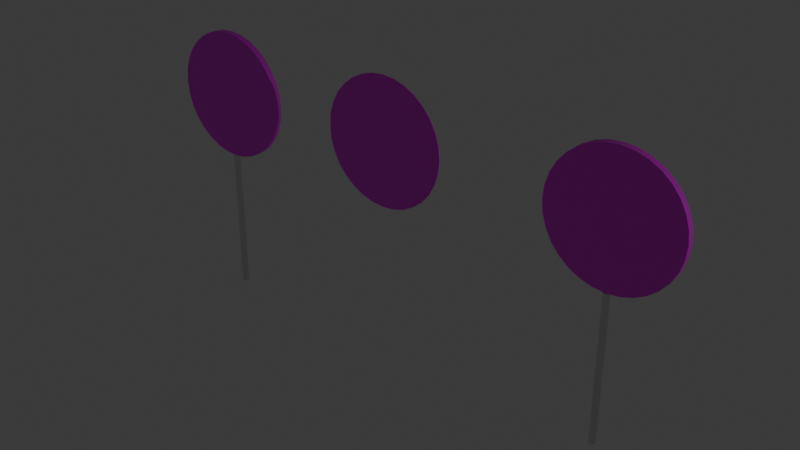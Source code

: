 # Source: SenalCasco.blend  (saved by Blender 5.0.119; exported with 4.5.12 LTS)
import bpy
from mathutils import Matrix  # noqa: F401  (used for matrix-valued properties, if any)

bpy.ops.wm.read_factory_settings(use_empty=True)
scene = bpy.context.scene
scene.name = 'Scene'

# ---- collections
col_collection = bpy.data.collections.new('Collection'); scene.collection.children.link(col_collection)

# ---- images (referenced by path relative to the original .blend; pixels are not part of the script)
import os
ASSET_DIR = os.environ.get("B2B_ASSET_DIR", "")  # directory of the original .blend (textures are referenced by path, not embedded)
HERE = os.path.dirname(os.path.abspath(__file__))  # packed textures are extracted next to this script under _unpacked/

def load_image(name, relpath, width, height, colorspace="sRGB"):
    """Load a texture the original file referenced (path relative to the .blend, or extracted next to this script)."""
    p = next((c for c in (os.path.join(HERE, relpath), os.path.join(ASSET_DIR, relpath)) if relpath and os.path.exists(c)), "")
    if p:
        img = bpy.data.images.load(p, check_existing=True)
        img.name = name
    else:  # same state as the original file: an image datablock whose file is absent (Cycles renders it pink)
        img = bpy.data.images.new(name, width, height)
        img.source = "FILE"
        img.filepath = "//" + (relpath or name)
    img.colorspace_settings.name = colorspace
    return img
img_senalcasco_png = load_image('senalcasco.png', 'senalcasco.png', 1024, 1024, 'sRGB')
img_senalcasco_png_001 = load_image('senalcasco.png.001', 'senalcasco.png', 1024, 1024, 'sRGB')

# ---- materials (node trees are filled in below, after node groups)
mat_material_004 = bpy.data.materials.new('Material.004')
mat_material_005 = bpy.data.materials.new('Material.005')
mat_material_012 = bpy.data.materials.new('Material.012')
mat_material_013 = bpy.data.materials.new('Material.013')

# ---- node groups
ng_smooth_by_angle = bpy.data.node_groups.new('Smooth by Angle', 'GeometryNodeTree')
_s = ng_smooth_by_angle.interface.new_socket(name='Mesh', in_out='OUTPUT', socket_type='NodeSocketGeometry')
_s = ng_smooth_by_angle.interface.new_socket(name='Mesh', in_out='INPUT', socket_type='NodeSocketGeometry')
_s = ng_smooth_by_angle.interface.new_socket(name='Angle', in_out='INPUT', socket_type='NodeSocketFloat')
_s.subtype = 'ANGLE'
_s.default_value = 0.5236
_s.min_value = 0.0
_s.max_value = 3.142
_s.description = 'Maximum face angle for smooth edges'
_s = ng_smooth_by_angle.interface.new_socket(name='Ignore Sharpness', in_out='INPUT', socket_type='NodeSocketBool')
_s.force_non_field = True
ng_smooth_by_angle.is_modifier = True
_N = ng_smooth_by_angle.nodes; _L = ng_smooth_by_angle.links
n0 = _N.new('GeometryNodeSetShadeSmooth'); n0.name = 'Set Shade Smooth'; n0.location = (120, -80)
n0.domain = 'EDGE'
n1 = _N.new('GeometryNodeSetShadeSmooth'); n1.name = 'Set Shade Smooth.001'; n1.location = (300, -80)
n2 = _N.new('NodeGroupOutput'); n2.name = 'Group Output'; n2.location = (480, -80)
n3 = _N.new('GeometryNodeInputMeshEdgeAngle'); n3.name = 'Edge Angle'; n3.location = (-440, -240)
n4 = _N.new('NodeGroupInput'); n4.name = 'Group Input'; n4.location = (-80, -80)
n5 = _N.new('GeometryNodeInputEdgeSmooth'); n5.name = 'Is Edge Smooth'; n5.location = (-260, -120)
n6 = _N.new('GeometryNodeInputShadeSmooth'); n6.name = 'Is Shade Smooth'; n6.location = (-440, -397)
n7 = _N.new('FunctionNodeCompare'); n7.name = 'Compare'; n7.location = (-260, -260)
n7.operation = 'LESS_EQUAL'
n7.inputs[6].default_value = (0.0, 0.0, 0.0, 0.0)
n7.inputs[7].default_value = (0.0, 0.0, 0.0, 0.0)
n8 = _N.new('FunctionNodeBooleanMath'); n8.name = 'Boolean Math.001'; n8.location = (-80, -260)
n9 = _N.new('NodeGroupInput'); n9.name = 'Group Input.001'; n9.location = (-440, -329)
n10 = _N.new('NodeGroupInput'); n10.name = 'Group Input.002'; n10.location = (-259, -189)
n11 = _N.new('FunctionNodeBooleanMath'); n11.name = 'Boolean Math'; n11.location = (-80, -149)
n11.operation = 'OR'
n12 = _N.new('FunctionNodeBooleanMath'); n12.name = 'Boolean Math.002'; n12.location = (-260, -380)
n12.operation = 'OR'
n13 = _N.new('NodeGroupInput'); n13.name = 'Group Input.003'; n13.location = (-440, -460)
_L.new(n3.outputs[0], n7.inputs[0])
_L.new(n1.outputs[0], n2.inputs[0])
_L.new(n9.outputs[1], n7.inputs[1])
_L.new(n7.outputs[0], n8.inputs[0])
_L.new(n4.outputs[0], n0.inputs[0])
_L.new(n0.outputs[0], n1.inputs[0])
_L.new(n8.outputs[0], n0.inputs[2])
_L.new(n10.outputs[2], n11.inputs[1])
_L.new(n5.outputs[0], n11.inputs[0])
_L.new(n11.outputs[0], n0.inputs[1])
_L.new(n13.outputs[2], n12.inputs[1])
_L.new(n6.outputs[0], n12.inputs[0])
_L.new(n12.outputs[0], n8.inputs[1])
n2.is_active_output = True

# ---- material node trees
mat_material_004.use_nodes = True; mat_material_004.node_tree.nodes.clear()
_N = mat_material_004.node_tree.nodes; _L = mat_material_004.node_tree.links
n0 = _N.new('ShaderNodeBsdfPrincipled'); n0.name = 'Principled BSDF'; n0.location = (-200, 100)
n1 = _N.new('ShaderNodeOutputMaterial'); n1.name = 'Material Output'; n1.location = (200, 100)
n2 = _N.new('ShaderNodeTexImage'); n2.name = 'Image Texture'; n2.location = (-490, 75)
n2.image = img_senalcasco_png
_L.new(n0.outputs[0], n1.inputs[0])
_L.new(n2.outputs[0], n0.inputs[0])
n1.is_active_output = True
mat_material_005.use_nodes = True; mat_material_005.node_tree.nodes.clear()
_N = mat_material_005.node_tree.nodes; _L = mat_material_005.node_tree.links
n0 = _N.new('ShaderNodeBsdfPrincipled'); n0.name = 'Principled BSDF'; n0.location = (-200, 100)
n0.inputs[1].default_value = 1.0
n0.inputs[2].default_value = 0.2
n1 = _N.new('ShaderNodeOutputMaterial'); n1.name = 'Material Output'; n1.location = (200, 100)
_L.new(n0.outputs[0], n1.inputs[0])
n1.is_active_output = True
mat_material_012.use_nodes = True; mat_material_012.node_tree.nodes.clear()
_N = mat_material_012.node_tree.nodes; _L = mat_material_012.node_tree.links
n0 = _N.new('ShaderNodeBsdfPrincipled'); n0.name = 'Principled BSDF'; n0.location = (-200, 100)
n1 = _N.new('ShaderNodeOutputMaterial'); n1.name = 'Material Output'; n1.location = (200, 100)
n2 = _N.new('ShaderNodeTexImage'); n2.name = 'Image Texture'; n2.location = (-490, 75)
n2.image = img_senalcasco_png_001
_L.new(n0.outputs[0], n1.inputs[0])
_L.new(n2.outputs[0], n0.inputs[0])
n1.is_active_output = True
mat_material_013.use_nodes = True; mat_material_013.node_tree.nodes.clear()
_N = mat_material_013.node_tree.nodes; _L = mat_material_013.node_tree.links
n0 = _N.new('ShaderNodeBsdfPrincipled'); n0.name = 'Principled BSDF'; n0.location = (-200, 100)
n0.inputs[1].default_value = 1.0
n0.inputs[2].default_value = 0.2
n1 = _N.new('ShaderNodeOutputMaterial'); n1.name = 'Material Output'; n1.location = (200, 100)
_L.new(n0.outputs[0], n1.inputs[0])
n1.is_active_output = True

# ---- world
world_world = bpy.data.worlds.new('World'); scene.world = world_world
world_world.use_nodes = True; world_world.node_tree.nodes.clear()
_N = world_world.node_tree.nodes; _L = world_world.node_tree.links
n0 = _N.new('ShaderNodeOutputWorld'); n0.name = 'World Output'; n0.location = (200, 100)
n1 = _N.new('ShaderNodeBackground'); n1.name = 'Background'; n1.location = (-200, 100)
n1.inputs[0].default_value = (0.05088, 0.05088, 0.05088, 1.0)
_L.new(n1.outputs[0], n0.inputs[0])
n0.is_active_output = True
world_world.color = (0.05088, 0.05088, 0.05088)
world_world.sun_shadow_jitter_overblur = 0.0

# ---- lights
light_light = bpy.data.lights.new('Light', 'POINT')
light_light.energy = 1000.0
light_light.shadow_soft_size = 0.1

# ---- meshes
me_cylinder_002 = bpy.data.meshes.new('Cylinder.002')
me_cylinder_002.from_pydata([(-9.465, 0.03618, 0.9928), (-9.465, 0.04859, 0.9928), (-9.269, 0.03618, 0.9736), (-9.269, 0.04859, 0.9736), (-9.082, 0.03618, 0.9167), (-9.082, 0.04859, 0.9167), (-8.909, 0.03618, 0.8243), (-8.909, 0.04859, 0.8243), (-8.757, 0.03618, 0.6999), (-8.757, 0.04859, 0.6999), (-8.633, 0.03618, 0.5484), (-8.633, 0.04859, 0.5484), (-8.541, 0.03618, 0.3755), (-8.541, 0.04859, 0.3755), (-8.484, 0.03618, 0.1879), (-8.484, 0.04859, 0.1879), (-8.465, 0.03618, -0.007166), (-8.465, 0.04859, -0.007166), (-8.484, 0.03618, -0.2023), (-8.484, 0.04859, -0.2023), (-8.541, 0.03618, -0.3898), (-8.541, 0.04859, -0.3898), (-8.633, 0.03618, -0.5627), (-8.633, 0.04859, -0.5627), (-8.757, 0.03618, -0.7143), (-8.757, 0.04859, -0.7143), (-8.909, 0.03618, -0.8386), (-8.909, 0.04859, -0.8386), (-9.082, 0.03618, -0.931), (-9.082, 0.04859, -0.931), (-9.269, 0.03618, -0.988), (-9.269, 0.04859, -0.988), (-9.465, 0.03618, -1.007), (-9.465, 0.04859, -1.007), (-9.66, 0.03618, -0.988), (-9.66, 0.04859, -0.988), (-9.847, 0.03618, -0.931), (-9.847, 0.04859, -0.931), (-10.02, 0.03618, -0.8386), (-10.02, 0.04859, -0.8386), (-10.17, 0.03618, -0.7143), (-10.17, 0.04859, -0.7143), (-10.3, 0.03618, -0.5627), (-10.3, 0.04859, -0.5627), (-10.39, 0.03618, -0.3898), (-10.39, 0.04859, -0.3898), (-10.45, 0.03618, -0.2023), (-10.45, 0.04859, -0.2023), (-10.46, 0.03618, -0.007166), (-10.46, 0.04859, -0.007166), (-10.45, 0.03618, 0.1879), (-10.45, 0.04859, 0.1879), (-10.39, 0.03618, 0.3755), (-10.39, 0.04859, 0.3755), (-10.3, 0.03618, 0.5484), (-10.3, 0.04859, 0.5484), (-10.17, 0.03618, 0.6999), (-10.17, 0.04859, 0.6999), (-10.02, 0.03618, 0.8243), (-10.02, 0.04859, 0.8243), (-9.847, 0.03618, 0.9167), (-9.847, 0.04859, 0.9167), (-9.66, 0.03618, 0.9736), (-9.66, 0.04859, 0.9736)], [], [(0, 1, 3, 2), (2, 3, 5, 4), (4, 5, 7, 6), (6, 7, 9, 8), (8, 9, 11, 10), (10, 11, 13, 12), (12, 13, 15, 14), (14, 15, 17, 16), (16, 17, 19, 18), (18, 19, 21, 20), (20, 21, 23, 22), (22, 23, 25, 24), (24, 25, 27, 26), (26, 27, 29, 28), (28, 29, 31, 30), (30, 31, 33, 32), (32, 33, 35, 34), (34, 35, 37, 36), (36, 37, 39, 38), (38, 39, 41, 40), (40, 41, 43, 42), (42, 43, 45, 44), (44, 45, 47, 46), (46, 47, 49, 48), (48, 49, 51, 50), (50, 51, 53, 52), (52, 53, 55, 54), (54, 55, 57, 56), (56, 57, 59, 58), (58, 59, 61, 60), (3, 1, 63, 61, 59, 57, 55, 53, 51, 49, 47, 45, 43, 41, 39, 37, 35, 33, 31, 29, 27, 25, 23, 21, 19, 17, 15, 13, 11, 9, 7, 5), (60, 61, 63, 62), (62, 63, 1, 0), (0, 2, 4, 6, 8, 10, 12, 14, 16, 18, 20, 22, 24, 26, 28, 30, 32, 34, 36, 38, 40, 42, 44, 46, 48, 50, 52, 54, 56, 58, 60, 62)])
me_cylinder_002.polygons.foreach_set('use_smooth', [True] * 34)
_uv = me_cylinder_002.uv_layers.new(name='UVMap')
_uv.uv.foreach_set('vector', [0.6621, 0.696, 0.6621, 0.8581, 0.652, 0.8581, 0.652, 0.696, 0.652, 0.696, 0.652, 0.8581, 0.6418, 0.8581, 0.6418, 0.696, 0.6418, 0.696, 0.6418, 0.8581, 0.6317, 0.8581, 0.6317, 0.696, 0.6317, 0.696, 0.6317, 0.8581, 0.6216, 0.8581, 0.6216, 0.696, 0.6216, 0.696, 0.6216, 0.8581, 0.6114, 0.8581, 0.6114, 0.696, 0.6114, 0.696, 0.6114, 0.8581, 0.6013, 0.8581, 0.6013, 0.696, 0.6013, 0.696, 0.6013, 0.8581, 0.5912, 0.8581, 0.5912, 0.696, 0.5912, 0.696, 0.5912, 0.8581, 0.581, 0.8581, 0.581, 0.696, 0.581, 0.696, 0.581, 0.8581, 0.5709, 0.8581, 0.5709, 0.696, 0.5709, 0.696, 0.5709, 0.8581, 0.5608, 0.8581, 0.5608, 0.696, 0.5608, 0.696, 0.5608, 0.8581, 0.5507, 0.8581, 0.5507, 0.696, 0.5507, 0.696, 0.5507, 0.8581, 0.5405, 0.8581, 0.5405, 0.696, 0.5405, 0.696, 0.5405, 0.8581, 0.5304, 0.8581, 0.5304, 0.696, 0.5304, 0.696, 0.5304, 0.8581, 0.5203, 0.8581, 0.5203, 0.696, 0.5203, 0.696, 0.5203, 0.8581, 0.5101, 0.8581, 0.5101, 0.696, 0.5101, 0.696, 0.5101, 0.8581, 0.5, 0.8581, 0.5, 0.696, 0.5, 0.696, 0.5, 0.8581, 0.4899, 0.8581, 0.4899, 0.696, 0.4899, 0.696, 0.4899, 0.8581, 0.4797, 0.8581, 0.4797, 0.696, 0.4797, 0.696, 0.4797, 0.8581, 0.4696, 0.8581, 0.4696, 0.696, 0.4696, 0.696, 0.4696, 0.8581, 0.4595, 0.8581, 0.4595, 0.696, 0.4595, 0.696, 0.4595, 0.8581, 0.4493, 0.8581, 0.4493, 0.696, 0.4493, 0.696, 0.4493, 0.8581, 0.4392, 0.8581, 0.4392, 0.696, 0.4392, 0.696, 0.4392, 0.8581, 0.4291, 0.8581, 0.4291, 0.696, 0.4291, 0.696, 0.4291, 0.8581, 0.419, 0.8581, 0.419, 0.696, 0.419, 0.696, 0.419, 0.8581, 0.4088, 0.8581, 0.4088, 0.696, 0.4088, 0.696, 0.4088, 0.8581, 0.3987, 0.8581, 0.3987, 0.696, 0.3987, 0.696, 0.3987, 0.8581, 0.3886, 0.8581, 0.3886, 0.696, 0.3886, 0.696, 0.3886, 0.8581, 0.3784, 0.8581, 0.3784, 0.696, 0.3784, 0.696, 0.3784, 0.8581, 0.3683, 0.8581, 0.3683, 0.696, 0.3683, 0.696, 0.3683, 0.8581, 0.3582, 0.8581, 0.3582, 0.696, 0.4184, 0.3027, 0.405, 0.304, 0.3916, 0.3027, 0.3787, 0.2988, 0.3668, 0.2924, 0.3564, 0.2839, 0.3479, 0.2734, 0.3415, 0.2615, 0.3376, 0.2486, 0.3363, 0.2352, 0.3376, 0.2218, 0.3415, 0.2089, 0.3479, 0.197, 0.3564, 0.1866, 0.3668, 0.1781, 0.3787, 0.1717, 0.3916, 0.1678, 0.405, 0.1665, 0.4184, 0.1678, 0.4313, 0.1717, 0.4432, 0.1781, 0.4536, 0.1866, 0.4622, 0.197, 0.4685, 0.2089, 0.4725, 0.2218, 0.4738, 0.2352, 0.4725, 0.2486, 0.4685, 0.2615, 0.4622, 0.2734, 0.4536, 0.2839, 0.4432, 0.2924, 0.4313, 0.2988, 0.3582, 0.696, 0.3582, 0.8581, 0.348, 0.8581, 0.348, 0.696, 0.348, 0.696, 0.348, 0.8581, 0.3379, 0.8581, 0.3379, 0.696, 0.5088, 0.8916, 0.585, 0.8841, 0.6583, 0.8619, 0.7259, 0.8258, 0.785, 0.7772, 0.8336, 0.718, 0.8697, 0.6505, 0.8919, 0.5772, 0.8994, 0.501, 0.8919, 0.4248, 0.8697, 0.3515, 0.8336, 0.284, 0.785, 0.2248, 0.7259, 0.1762, 0.6583, 0.1401, 0.585, 0.1179, 0.5088, 0.1104, 0.4326, 0.1179, 0.3594, 0.1401, 0.2918, 0.1762, 0.2326, 0.2248, 0.1841, 0.284, 0.148, 0.3515, 0.1257, 0.4248, 0.1182, 0.501, 0.1257, 0.5772, 0.148, 0.6505, 0.1841, 0.718, 0.2326, 0.7772, 0.2918, 0.8258, 0.3594, 0.8619, 0.4326, 0.8841])
me_cylinder_002.materials.append(mat_material_004)
me_cylinder_002.update()
me_cylinder_001 = bpy.data.meshes.new('Cylinder.001')
me_cylinder_001.from_pydata([(-5.763, -0.05252, 1.0), (-5.763, 0.05252, 1.0), (-5.567, -0.05252, 0.9808), (-5.567, 0.05252, 0.9808), (-5.38, -0.05252, 0.9239), (-5.38, 0.05252, 0.9239), (-5.207, -0.05252, 0.8315), (-5.207, 0.05252, 0.8315), (-5.055, -0.05252, 0.7071), (-5.055, 0.05252, 0.7071), (-4.931, -0.05252, 0.5556), (-4.931, 0.05252, 0.5556), (-4.839, -0.05252, 0.3827), (-4.839, 0.05252, 0.3827), (-4.782, -0.05252, 0.1951), (-4.782, 0.05252, 0.1951), (-4.763, -0.05252, -4.159e-09), (-4.763, 0.05252, 4.332e-10), (-4.782, -0.05252, -0.1951), (-4.782, 0.05252, -0.1951), (-4.839, -0.05252, -0.3827), (-4.839, 0.05252, -0.3827), (-4.931, -0.05252, -0.5556), (-4.931, 0.05252, -0.5556), (-5.055, -0.05252, -0.7071), (-5.055, 0.05252, -0.7071), (-5.207, -0.05252, -0.8315), (-5.207, 0.05252, -0.8315), (-5.38, -0.05252, -0.9239), (-5.38, 0.05252, -0.9239), (-5.567, -0.05252, -0.9808), (-5.567, 0.05252, -0.9808), (-5.763, -0.05252, -1.0), (-5.763, 0.05252, -1.0), (-5.958, -0.05252, -0.9808), (-5.958, 0.05252, -0.9808), (-6.145, -0.05252, -0.9239), (-6.145, 0.05252, -0.9239), (-6.318, -0.05252, -0.8315), (-6.318, 0.05252, -0.8315), (-6.47, -0.05252, -0.7071), (-6.47, 0.05252, -0.7071), (-6.594, -0.05252, -0.5556), (-6.594, 0.05252, -0.5556), (-6.686, -0.05252, -0.3827), (-6.686, 0.05252, -0.3827), (-6.743, -0.05252, -0.1951), (-6.743, 0.05252, -0.1951), (-6.763, -0.05252, -4.159e-09), (-6.763, 0.05252, 4.332e-10), (-6.743, -0.05252, 0.1951), (-6.743, 0.05252, 0.1951), (-6.686, -0.05252, 0.3827), (-6.686, 0.05252, 0.3827), (-6.594, -0.05252, 0.5556), (-6.594, 0.05252, 0.5556), (-6.47, -0.05252, 0.7071), (-6.47, 0.05252, 0.7071), (-6.318, -0.05252, 0.8315), (-6.318, 0.05252, 0.8315), (-6.145, -0.05252, 0.9239), (-6.145, 0.05252, 0.9239), (-5.958, -0.05252, 0.9808), (-5.958, 0.05252, 0.9808), (-5.72, 2.65e-08, -1.01), (-5.723, 1.286e-07, -3.342), (-5.721, 0.009755, -1.01), (-5.724, 0.009755, -3.342), (-5.724, 0.01913, -1.01), (-5.727, 0.01913, -3.342), (-5.728, 0.02778, -1.01), (-5.731, 0.02778, -3.342), (-5.735, 0.03536, -1.01), (-5.737, 0.03536, -3.342), (-5.742, 0.04157, -1.01), (-5.745, 0.04157, -3.342), (-5.751, 0.04619, -1.01), (-5.754, 0.04619, -3.342), (-5.76, 0.04904, -1.01), (-5.763, 0.04904, -3.342), (-5.77, 0.05, -1.01), (-5.773, 0.05, -3.342), (-5.78, 0.04904, -1.01), (-5.783, 0.04904, -3.342), (-5.789, 0.04619, -1.01), (-5.792, 0.04619, -3.342), (-5.798, 0.04157, -1.01), (-5.801, 0.04157, -3.342), (-5.805, 0.03536, -1.01), (-5.808, 0.03536, -3.342), (-5.812, 0.02778, -1.01), (-5.814, 0.02778, -3.342), (-5.816, 0.01913, -1.01), (-5.819, 0.01913, -3.342), (-5.819, 0.009755, -1.01), (-5.822, 0.009755, -3.342), (-5.82, 3.404e-08, -1.01), (-5.823, 1.362e-07, -3.342), (-5.819, -0.009754, -1.01), (-5.822, -0.009754, -3.342), (-5.816, -0.01913, -1.01), (-5.819, -0.01913, -3.342), (-5.812, -0.02778, -1.01), (-5.814, -0.02778, -3.342), (-5.805, -0.03536, -1.01), (-5.808, -0.03536, -3.342), (-5.798, -0.04157, -1.01), (-5.801, -0.04157, -3.342), (-5.789, -0.04619, -1.01), (-5.792, -0.04619, -3.342), (-5.78, -0.04904, -1.01), (-5.783, -0.04904, -3.342), (-5.77, -0.05, -1.01), (-5.773, -0.05, -3.342), (-5.76, -0.04904, -1.01), (-5.763, -0.04904, -3.342), (-5.751, -0.04619, -1.01), (-5.754, -0.04619, -3.342), (-5.742, -0.04157, -1.01), (-5.745, -0.04157, -3.342), (-5.735, -0.03536, -1.01), (-5.737, -0.03536, -3.342), (-5.728, -0.02778, -1.01), (-5.731, -0.02778, -3.342), (-5.724, -0.01913, -1.01), (-5.727, -0.01913, -3.342), (-5.721, -0.009754, -1.01), (-5.724, -0.009754, -3.342)], [], [(0, 1, 3, 2), (2, 3, 5, 4), (4, 5, 7, 6), (6, 7, 9, 8), (8, 9, 11, 10), (10, 11, 13, 12), (12, 13, 15, 14), (14, 15, 17, 16), (16, 17, 19, 18), (18, 19, 21, 20), (20, 21, 23, 22), (22, 23, 25, 24), (24, 25, 27, 26), (26, 27, 29, 28), (28, 29, 31, 30), (30, 31, 33, 32), (32, 33, 35, 34), (34, 35, 37, 36), (36, 37, 39, 38), (38, 39, 41, 40), (40, 41, 43, 42), (42, 43, 45, 44), (44, 45, 47, 46), (46, 47, 49, 48), (48, 49, 51, 50), (50, 51, 53, 52), (52, 53, 55, 54), (54, 55, 57, 56), (56, 57, 59, 58), (58, 59, 61, 60), (3, 1, 63, 61, 59, 57, 55, 53, 51, 49, 47, 45, 43, 41, 39, 37, 35, 33, 31, 29, 27, 25, 23, 21, 19, 17, 15, 13, 11, 9, 7, 5), (60, 61, 63, 62), (62, 63, 1, 0), (0, 2, 4, 6, 8, 10, 12, 14, 16, 18, 20, 22, 24, 26, 28, 30, 32, 34, 36, 38, 40, 42, 44, 46, 48, 50, 52, 54, 56, 58, 60, 62), (64, 65, 67, 66), (66, 67, 69, 68), (68, 69, 71, 70), (70, 71, 73, 72), (72, 73, 75, 74), (74, 75, 77, 76), (76, 77, 79, 78), (78, 79, 81, 80), (80, 81, 83, 82), (82, 83, 85, 84), (84, 85, 87, 86), (86, 87, 89, 88), (88, 89, 91, 90), (90, 91, 93, 92), (92, 93, 95, 94), (94, 95, 97, 96), (96, 97, 99, 98), (98, 99, 101, 100), (100, 101, 103, 102), (102, 103, 105, 104), (104, 105, 107, 106), (106, 107, 109, 108), (108, 109, 111, 110), (110, 111, 113, 112), (112, 113, 115, 114), (114, 115, 117, 116), (116, 117, 119, 118), (118, 119, 121, 120), (120, 121, 123, 122), (122, 123, 125, 124), (67, 65, 127, 125, 123, 121, 119, 117, 115, 113, 111, 109, 107, 105, 103, 101, 99, 97, 95, 93, 91, 89, 87, 85, 83, 81, 79, 77, 75, 73, 71, 69), (124, 125, 127, 126), (126, 127, 65, 64), (64, 66, 68, 70, 72, 74, 76, 78, 80, 82, 84, 86, 88, 90, 92, 94, 96, 98, 100, 102, 104, 106, 108, 110, 112, 114, 116, 118, 120, 122, 124, 126)])
me_cylinder_001.polygons.foreach_set('use_smooth', [True] * 68)
me_cylinder_001.polygons.foreach_set('material_index', [0, 0, 0, 0, 0, 0, 0, 0, 0, 0, 0, 0, 0, 0, 0, 0, 0, 0, 0, 0, 0, 0, 0, 0, 0, 0, 0, 0, 0, 0, 0, 0, 0, 0, 1, 1, 1, 1, 1, 1, 1, 1, 1, 1, 1, 1, 1, 1, 1, 1, 1, 1, 1, 1, 1, 1, 1, 1, 1, 1, 1, 1, 1, 1, 1, 1, 1, 1])
_k = set([(0, 2), (0, 62), (1, 3), (1, 63), (2, 4), (3, 5), (4, 6), (5, 7), (6, 8), (7, 9), (8, 10), (9, 11), (10, 12), (11, 13), (12, 14), (13, 15), (14, 16), (15, 17), (16, 18), (17, 19), (18, 20), (19, 21), (20, 22), (21, 23), (22, 24), (23, 25), (24, 26), (25, 27), (26, 28), (27, 29), (28, 30), (29, 31), (30, 32), (31, 33), (32, 34), (33, 35), (34, 36), (35, 37), (36, 38), (37, 39), (38, 40), (39, 41), (40, 42), (41, 43), (42, 44), (43, 45), (44, 46), (45, 47), (46, 48), (47, 49), (48, 50), (49, 51), (50, 52), (51, 53), (52, 54), (53, 55), (54, 56), (55, 57), (56, 58), (57, 59), (58, 60), (59, 61), (60, 62), (61, 63), (64, 66), (64, 126), (65, 67), (65, 127), (66, 68), (67, 69), (68, 70), (69, 71), (70, 72), (71, 73), (72, 74), (73, 75), (74, 76), (75, 77), (76, 78), (77, 79), (78, 80), (79, 81), (80, 82), (81, 83), (82, 84), (83, 85), (84, 86), (85, 87), (86, 88), (87, 89), (88, 90), (89, 91), (90, 92), (91, 93), (92, 94), (93, 95), (94, 96), (95, 97), (96, 98), (97, 99), (98, 100), (99, 101), (100, 102), (101, 103), (102, 104), (103, 105), (104, 106), (105, 107), (106, 108), (107, 109), (108, 110), (109, 111), (110, 112), (111, 113), (112, 114), (113, 115), (114, 116), (115, 117), (116, 118), (117, 119), (118, 120), (119, 121), (120, 122), (121, 123), (122, 124), (123, 125), (124, 126), (125, 127)])
me_cylinder_001.attributes.new('sharp_edge', 'BOOLEAN', 'EDGE').data.foreach_set('value', [ (min(e.vertices), max(e.vertices)) in _k for e in me_cylinder_001.edges])
_uv = me_cylinder_001.uv_layers.new(name='UVMap')
_uv.uv.foreach_set('vector', [0.6621, 0.696, 0.6621, 0.8581, 0.652, 0.8581, 0.652, 0.696, 0.652, 0.696, 0.652, 0.8581, 0.6418, 0.8581, 0.6418, 0.696, 0.6418, 0.696, 0.6418, 0.8581, 0.6317, 0.8581, 0.6317, 0.696, 0.6317, 0.696, 0.6317, 0.8581, 0.6216, 0.8581, 0.6216, 0.696, 0.6216, 0.696, 0.6216, 0.8581, 0.6114, 0.8581, 0.6114, 0.696, 0.6114, 0.696, 0.6114, 0.8581, 0.6013, 0.8581, 0.6013, 0.696, 0.6013, 0.696, 0.6013, 0.8581, 0.5912, 0.8581, 0.5912, 0.696, 0.5912, 0.696, 0.5912, 0.8581, 0.581, 0.8581, 0.581, 0.696, 0.581, 0.696, 0.581, 0.8581, 0.5709, 0.8581, 0.5709, 0.696, 0.5709, 0.696, 0.5709, 0.8581, 0.5608, 0.8581, 0.5608, 0.696, 0.5608, 0.696, 0.5608, 0.8581, 0.5507, 0.8581, 0.5507, 0.696, 0.5507, 0.696, 0.5507, 0.8581, 0.5405, 0.8581, 0.5405, 0.696, 0.5405, 0.696, 0.5405, 0.8581, 0.5304, 0.8581, 0.5304, 0.696, 0.5304, 0.696, 0.5304, 0.8581, 0.5203, 0.8581, 0.5203, 0.696, 0.5203, 0.696, 0.5203, 0.8581, 0.5101, 0.8581, 0.5101, 0.696, 0.5101, 0.696, 0.5101, 0.8581, 0.5, 0.8581, 0.5, 0.696, 0.5, 0.696, 0.5, 0.8581, 0.4899, 0.8581, 0.4899, 0.696, 0.4899, 0.696, 0.4899, 0.8581, 0.4797, 0.8581, 0.4797, 0.696, 0.4797, 0.696, 0.4797, 0.8581, 0.4696, 0.8581, 0.4696, 0.696, 0.4696, 0.696, 0.4696, 0.8581, 0.4595, 0.8581, 0.4595, 0.696, 0.4595, 0.696, 0.4595, 0.8581, 0.4493, 0.8581, 0.4493, 0.696, 0.4493, 0.696, 0.4493, 0.8581, 0.4392, 0.8581, 0.4392, 0.696, 0.4392, 0.696, 0.4392, 0.8581, 0.4291, 0.8581, 0.4291, 0.696, 0.4291, 0.696, 0.4291, 0.8581, 0.419, 0.8581, 0.419, 0.696, 0.419, 0.696, 0.419, 0.8581, 0.4088, 0.8581, 0.4088, 0.696, 0.4088, 0.696, 0.4088, 0.8581, 0.3987, 0.8581, 0.3987, 0.696, 0.3987, 0.696, 0.3987, 0.8581, 0.3886, 0.8581, 0.3886, 0.696, 0.3886, 0.696, 0.3886, 0.8581, 0.3784, 0.8581, 0.3784, 0.696, 0.3784, 0.696, 0.3784, 0.8581, 0.3683, 0.8581, 0.3683, 0.696, 0.3683, 0.696, 0.3683, 0.8581, 0.3582, 0.8581, 0.3582, 0.696, 0.4184, 0.3027, 0.405, 0.304, 0.3916, 0.3027, 0.3787, 0.2988, 0.3668, 0.2924, 0.3564, 0.2839, 0.3479, 0.2734, 0.3415, 0.2615, 0.3376, 0.2486, 0.3363, 0.2352, 0.3376, 0.2218, 0.3415, 0.2089, 0.3479, 0.197, 0.3564, 0.1866, 0.3668, 0.1781, 0.3787, 0.1717, 0.3916, 0.1678, 0.405, 0.1665, 0.4184, 0.1678, 0.4313, 0.1717, 0.4432, 0.1781, 0.4536, 0.1866, 0.4622, 0.197, 0.4685, 0.2089, 0.4725, 0.2218, 0.4738, 0.2352, 0.4725, 0.2486, 0.4685, 0.2615, 0.4622, 0.2734, 0.4536, 0.2839, 0.4432, 0.2924, 0.4313, 0.2988, 0.3582, 0.696, 0.3582, 0.8581, 0.348, 0.8581, 0.348, 0.696, 0.348, 0.696, 0.348, 0.8581, 0.3379, 0.8581, 0.3379, 0.696, 0.5088, 0.8916, 0.585, 0.8841, 0.6583, 0.8619, 0.7259, 0.8258, 0.785, 0.7772, 0.8336, 0.718, 0.8697, 0.6505, 0.8919, 0.5772, 0.8994, 0.501, 0.8919, 0.4248, 0.8697, 0.3515, 0.8336, 0.284, 0.785, 0.2248, 0.7259, 0.1762, 0.6583, 0.1401, 0.585, 0.1179, 0.5088, 0.1104, 0.4326, 0.1179, 0.3594, 0.1401, 0.2918, 0.1762, 0.2326, 0.2248, 0.1841, 0.284, 0.148, 0.3515, 0.1257, 0.4248, 0.1182, 0.501, 0.1257, 0.5772, 0.148, 0.6505, 0.1841, 0.718, 0.2326, 0.7772, 0.2918, 0.8258, 0.3594, 0.8619, 0.4326, 0.8841, 0.07077, 0.03761, 0.07077, 0.4973, 0.06898, 0.4973, 0.06898, 0.03761, 0.06898, 0.03761, 0.06898, 0.4973, 0.06737, 0.4973, 0.06737, 0.03761, 0.02481, 0.03761, 0.02481, 0.4973, 0.02344, 0.4973, 0.02345, 0.03761, 0.02345, 0.03761, 0.02344, 0.4973, 0.02184, 0.4973, 0.02184, 0.03761, 0.02184, 0.03761, 0.02184, 0.4973, 0.02005, 0.4973, 0.02005, 0.03761, 0.02005, 0.03761, 0.02005, 0.4973, 0.01815, 0.4973, 0.01816, 0.03761, 0.01816, 0.03761, 0.01815, 0.4973, 0.01622, 0.4973, 0.01623, 0.03761, 0.01623, 0.03761, 0.01622, 0.4973, 0.01433, 0.4973, 0.01433, 0.03761, 0.01433, 0.03761, 0.01433, 0.4973, 0.01254, 0.4973, 0.01255, 0.03761, 0.01255, 0.03761, 0.01254, 0.4973, 0.01093, 0.4973, 0.01094, 0.03761, 0.01094, 0.03761, 0.01093, 0.4973, 0.009566, 0.4973, 0.009571, 0.03761, 0.1081, 0.03761, 0.1081, 0.4973, 0.1065, 0.4973, 0.1065, 0.03761, 0.1065, 0.03761, 0.1065, 0.4973, 0.1047, 0.4973, 0.1047, 0.03761, 0.1047, 0.03761, 0.1047, 0.4973, 0.1028, 0.4973, 0.1028, 0.03761, 0.1028, 0.03761, 0.1028, 0.4973, 0.1009, 0.4973, 0.1009, 0.03761, 0.1009, 0.03761, 0.1009, 0.4973, 0.09898, 0.4973, 0.09898, 0.03761, 0.09898, 0.03761, 0.09898, 0.4973, 0.0972, 0.4973, 0.0972, 0.03761, 0.0972, 0.03761, 0.0972, 0.4973, 0.09559, 0.4973, 0.09559, 0.03761, 0.05303, 0.03761, 0.05303, 0.4973, 0.05167, 0.4973, 0.05167, 0.03761, 0.05167, 0.03761, 0.05167, 0.4973, 0.05006, 0.4973, 0.05006, 0.03761, 0.05006, 0.03761, 0.05006, 0.4973, 0.04827, 0.4973, 0.04827, 0.03761, 0.04827, 0.03761, 0.04827, 0.4973, 0.04638, 0.4973, 0.04638, 0.03761, 0.04638, 0.03761, 0.04638, 0.4973, 0.04444, 0.4973, 0.04444, 0.03761, 0.04444, 0.03761, 0.04444, 0.4973, 0.04255, 0.4973, 0.04255, 0.03761, 0.04255, 0.03761, 0.04255, 0.4973, 0.04076, 0.4973, 0.04076, 0.03761, 0.04076, 0.03761, 0.04076, 0.4973, 0.03916, 0.4973, 0.03916, 0.03761, 0.08125, 0.03761, 0.08125, 0.4973, 0.07988, 0.4973, 0.07988, 0.03761, 0.07988, 0.03761, 0.07988, 0.4973, 0.07828, 0.4973, 0.07828, 0.03761, 0.07828, 0.03761, 0.07828, 0.4973, 0.07649, 0.4973, 0.07649, 0.03761, 0.07649, 0.03761, 0.07649, 0.4973, 0.0746, 0.4973, 0.0746, 0.03761, 0.1246, 0.05368, 0.1236, 0.05207, 0.1228, 0.05028, 0.1224, 0.04839, 0.1224, 0.04646, 0.1228, 0.04456, 0.1236, 0.04277, 0.1246, 0.04117, 0.126, 0.0398, 0.1276, 0.03873, 0.1294, 0.03799, 0.1313, 0.03761, 0.1332, 0.03761, 0.1351, 0.03799, 0.1369, 0.03873, 0.1385, 0.0398, 0.1399, 0.04117, 0.141, 0.04277, 0.1417, 0.04456, 0.1421, 0.04646, 0.1421, 0.04839, 0.1417, 0.05028, 0.141, 0.05207, 0.1399, 0.05368, 0.1385, 0.05504, 0.1369, 0.05612, 0.1351, 0.05686, 0.1332, 0.05723, 0.1313, 0.05723, 0.1294, 0.05686, 0.1276, 0.05612, 0.126, 0.05504, 0.0746, 0.03761, 0.0746, 0.4973, 0.07266, 0.4973, 0.07266, 0.03761, 0.07266, 0.03761, 0.07266, 0.4973, 0.07077, 0.4973, 0.07077, 0.03761, 0.126, 0.08901, 0.1246, 0.08764, 0.1236, 0.08603, 0.1228, 0.08425, 0.1224, 0.08235, 0.1224, 0.08042, 0.1228, 0.07853, 0.1236, 0.07674, 0.1246, 0.07513, 0.126, 0.07377, 0.1276, 0.07269, 0.1294, 0.07195, 0.1313, 0.07158, 0.1332, 0.07158, 0.1351, 0.07195, 0.1369, 0.07269, 0.1385, 0.07377, 0.1399, 0.07513, 0.141, 0.07674, 0.1417, 0.07853, 0.1421, 0.08042, 0.1421, 0.08235, 0.1417, 0.08425, 0.141, 0.08603, 0.1399, 0.08764, 0.1385, 0.08901, 0.1369, 0.09008, 0.1351, 0.09082, 0.1332, 0.0912, 0.1313, 0.0912, 0.1294, 0.09082, 0.1276, 0.09008])
me_cylinder_001.materials.append(mat_material_004)
me_cylinder_001.materials.append(mat_material_005)
me_cylinder_001.update()
me_cylinder_003 = bpy.data.meshes.new('Cylinder.003')
me_cylinder_003.from_pydata([(-1.211e-08, -0.05252, 1.0), (-1.211e-08, 0.05252, 1.0), (0.1951, -0.05252, 0.9808), (0.1951, 0.05252, 0.9808), (0.3827, -0.05252, 0.9239), (0.3827, 0.05252, 0.9239), (0.5556, -0.05252, 0.8315), (0.5556, 0.05252, 0.8315), (0.7071, -0.05252, 0.7071), (0.7071, 0.05252, 0.7071), (0.8315, -0.05252, 0.5556), (0.8315, 0.05252, 0.5556), (0.9239, -0.05252, 0.3827), (0.9239, 0.05252, 0.3827), (0.9808, -0.05252, 0.1951), (0.9808, 0.05252, 0.1951), (1.0, -0.05252, -4.159e-09), (1.0, 0.05252, 4.332e-10), (0.9808, -0.05252, -0.1951), (0.9808, 0.05252, -0.1951), (0.9239, -0.05252, -0.3827), (0.9239, 0.05252, -0.3827), (0.8315, -0.05252, -0.5556), (0.8315, 0.05252, -0.5556), (0.7071, -0.05252, -0.7071), (0.7071, 0.05252, -0.7071), (0.5556, -0.05252, -0.8315), (0.5556, 0.05252, -0.8315), (0.3827, -0.05252, -0.9239), (0.3827, 0.05252, -0.9239), (0.1951, -0.05252, -0.9808), (0.1951, 0.05252, -0.9808), (-1.211e-08, -0.05252, -1.0), (-1.211e-08, 0.05252, -1.0), (-0.1951, -0.05252, -0.9808), (-0.1951, 0.05252, -0.9808), (-0.3827, -0.05252, -0.9239), (-0.3827, 0.05252, -0.9239), (-0.5556, -0.05252, -0.8315), (-0.5556, 0.05252, -0.8315), (-0.7071, -0.05252, -0.7071), (-0.7071, 0.05252, -0.7071), (-0.8315, -0.05252, -0.5556), (-0.8315, 0.05252, -0.5556), (-0.9239, -0.05252, -0.3827), (-0.9239, 0.05252, -0.3827), (-0.9808, -0.05252, -0.1951), (-0.9808, 0.05252, -0.1951), (-1.0, -0.05252, -4.159e-09), (-1.0, 0.05252, 4.332e-10), (-0.9808, -0.05252, 0.1951), (-0.9808, 0.05252, 0.1951), (-0.9239, -0.05252, 0.3827), (-0.9239, 0.05252, 0.3827), (-0.8315, -0.05252, 0.5556), (-0.8315, 0.05252, 0.5556), (-0.7071, -0.05252, 0.7071), (-0.7071, 0.05252, 0.7071), (-0.5556, -0.05252, 0.8315), (-0.5556, 0.05252, 0.8315), (-0.3827, -0.05252, 0.9239), (-0.3827, 0.05252, 0.9239), (-0.1951, -0.05252, 0.9808), (-0.1951, 0.05252, 0.9808)], [], [(0, 1, 3, 2), (2, 3, 5, 4), (4, 5, 7, 6), (6, 7, 9, 8), (8, 9, 11, 10), (10, 11, 13, 12), (12, 13, 15, 14), (14, 15, 17, 16), (16, 17, 19, 18), (18, 19, 21, 20), (20, 21, 23, 22), (22, 23, 25, 24), (24, 25, 27, 26), (26, 27, 29, 28), (28, 29, 31, 30), (30, 31, 33, 32), (32, 33, 35, 34), (34, 35, 37, 36), (36, 37, 39, 38), (38, 39, 41, 40), (40, 41, 43, 42), (42, 43, 45, 44), (44, 45, 47, 46), (46, 47, 49, 48), (48, 49, 51, 50), (50, 51, 53, 52), (52, 53, 55, 54), (54, 55, 57, 56), (56, 57, 59, 58), (58, 59, 61, 60), (3, 1, 63, 61, 59, 57, 55, 53, 51, 49, 47, 45, 43, 41, 39, 37, 35, 33, 31, 29, 27, 25, 23, 21, 19, 17, 15, 13, 11, 9, 7, 5), (60, 61, 63, 62), (62, 63, 1, 0), (0, 2, 4, 6, 8, 10, 12, 14, 16, 18, 20, 22, 24, 26, 28, 30, 32, 34, 36, 38, 40, 42, 44, 46, 48, 50, 52, 54, 56, 58, 60, 62)])
me_cylinder_003.polygons.foreach_set('use_smooth', [True] * 34)
_k = set([(0, 2), (0, 62), (1, 3), (1, 63), (2, 4), (3, 5), (4, 6), (5, 7), (6, 8), (7, 9), (8, 10), (9, 11), (10, 12), (11, 13), (12, 14), (13, 15), (14, 16), (15, 17), (16, 18), (17, 19), (18, 20), (19, 21), (20, 22), (21, 23), (22, 24), (23, 25), (24, 26), (25, 27), (26, 28), (27, 29), (28, 30), (29, 31), (30, 32), (31, 33), (32, 34), (33, 35), (34, 36), (35, 37), (36, 38), (37, 39), (38, 40), (39, 41), (40, 42), (41, 43), (42, 44), (43, 45), (44, 46), (45, 47), (46, 48), (47, 49), (48, 50), (49, 51), (50, 52), (51, 53), (52, 54), (53, 55), (54, 56), (55, 57), (56, 58), (57, 59), (58, 60), (59, 61), (60, 62), (61, 63)])
me_cylinder_003.attributes.new('sharp_edge', 'BOOLEAN', 'EDGE').data.foreach_set('value', [ (min(e.vertices), max(e.vertices)) in _k for e in me_cylinder_003.edges])
_uv = me_cylinder_003.uv_layers.new(name='UVMap')
_uv.uv.foreach_set('vector', [0.6621, 0.696, 0.6621, 0.8581, 0.652, 0.8581, 0.652, 0.696, 0.652, 0.696, 0.652, 0.8581, 0.6418, 0.8581, 0.6418, 0.696, 0.6418, 0.696, 0.6418, 0.8581, 0.6317, 0.8581, 0.6317, 0.696, 0.6317, 0.696, 0.6317, 0.8581, 0.6216, 0.8581, 0.6216, 0.696, 0.6216, 0.696, 0.6216, 0.8581, 0.6114, 0.8581, 0.6114, 0.696, 0.6114, 0.696, 0.6114, 0.8581, 0.6013, 0.8581, 0.6013, 0.696, 0.6013, 0.696, 0.6013, 0.8581, 0.5912, 0.8581, 0.5912, 0.696, 0.5912, 0.696, 0.5912, 0.8581, 0.581, 0.8581, 0.581, 0.696, 0.581, 0.696, 0.581, 0.8581, 0.5709, 0.8581, 0.5709, 0.696, 0.5709, 0.696, 0.5709, 0.8581, 0.5608, 0.8581, 0.5608, 0.696, 0.5608, 0.696, 0.5608, 0.8581, 0.5507, 0.8581, 0.5507, 0.696, 0.5507, 0.696, 0.5507, 0.8581, 0.5405, 0.8581, 0.5405, 0.696, 0.5405, 0.696, 0.5405, 0.8581, 0.5304, 0.8581, 0.5304, 0.696, 0.5304, 0.696, 0.5304, 0.8581, 0.5203, 0.8581, 0.5203, 0.696, 0.5203, 0.696, 0.5203, 0.8581, 0.5101, 0.8581, 0.5101, 0.696, 0.5101, 0.696, 0.5101, 0.8581, 0.5, 0.8581, 0.5, 0.696, 0.5, 0.696, 0.5, 0.8581, 0.4899, 0.8581, 0.4899, 0.696, 0.4899, 0.696, 0.4899, 0.8581, 0.4797, 0.8581, 0.4797, 0.696, 0.4797, 0.696, 0.4797, 0.8581, 0.4696, 0.8581, 0.4696, 0.696, 0.4696, 0.696, 0.4696, 0.8581, 0.4595, 0.8581, 0.4595, 0.696, 0.4595, 0.696, 0.4595, 0.8581, 0.4493, 0.8581, 0.4493, 0.696, 0.4493, 0.696, 0.4493, 0.8581, 0.4392, 0.8581, 0.4392, 0.696, 0.4392, 0.696, 0.4392, 0.8581, 0.4291, 0.8581, 0.4291, 0.696, 0.4291, 0.696, 0.4291, 0.8581, 0.419, 0.8581, 0.419, 0.696, 0.419, 0.696, 0.419, 0.8581, 0.4088, 0.8581, 0.4088, 0.696, 0.4088, 0.696, 0.4088, 0.8581, 0.3987, 0.8581, 0.3987, 0.696, 0.3987, 0.696, 0.3987, 0.8581, 0.3886, 0.8581, 0.3886, 0.696, 0.3886, 0.696, 0.3886, 0.8581, 0.3784, 0.8581, 0.3784, 0.696, 0.3784, 0.696, 0.3784, 0.8581, 0.3683, 0.8581, 0.3683, 0.696, 0.3683, 0.696, 0.3683, 0.8581, 0.3582, 0.8581, 0.3582, 0.696, 0.4184, 0.3027, 0.405, 0.304, 0.3916, 0.3027, 0.3787, 0.2988, 0.3668, 0.2924, 0.3564, 0.2839, 0.3479, 0.2734, 0.3415, 0.2615, 0.3376, 0.2486, 0.3363, 0.2352, 0.3376, 0.2218, 0.3415, 0.2089, 0.3479, 0.197, 0.3564, 0.1866, 0.3668, 0.1781, 0.3787, 0.1717, 0.3916, 0.1678, 0.405, 0.1665, 0.4184, 0.1678, 0.4313, 0.1717, 0.4432, 0.1781, 0.4536, 0.1866, 0.4622, 0.197, 0.4685, 0.2089, 0.4725, 0.2218, 0.4738, 0.2352, 0.4725, 0.2486, 0.4685, 0.2615, 0.4622, 0.2734, 0.4536, 0.2839, 0.4432, 0.2924, 0.4313, 0.2988, 0.3582, 0.696, 0.3582, 0.8581, 0.348, 0.8581, 0.348, 0.696, 0.348, 0.696, 0.348, 0.8581, 0.3379, 0.8581, 0.3379, 0.696, 0.5088, 0.8916, 0.585, 0.8841, 0.6583, 0.8619, 0.7259, 0.8258, 0.785, 0.7772, 0.8336, 0.718, 0.8697, 0.6505, 0.8919, 0.5772, 0.8994, 0.501, 0.8919, 0.4248, 0.8697, 0.3515, 0.8336, 0.284, 0.785, 0.2248, 0.7259, 0.1762, 0.6583, 0.1401, 0.585, 0.1179, 0.5088, 0.1104, 0.4326, 0.1179, 0.3594, 0.1401, 0.2918, 0.1762, 0.2326, 0.2248, 0.1841, 0.284, 0.148, 0.3515, 0.1257, 0.4248, 0.1182, 0.501, 0.1257, 0.5772, 0.148, 0.6505, 0.1841, 0.718, 0.2326, 0.7772, 0.2918, 0.8258, 0.3594, 0.8619, 0.4326, 0.8841])
me_cylinder_003.materials.append(mat_material_012)
me_cylinder_003.update()
me_cylinder_004 = bpy.data.meshes.new('Cylinder.004')
me_cylinder_004.from_pydata([(0.04261, 2.65e-08, -0.9646), (0.03982, 1.286e-07, -3.296), (0.04165, 0.009755, -0.9646), (0.03886, 0.009755, -3.296), (0.03881, 0.01913, -0.9646), (0.03601, 0.01913, -3.296), (0.03419, 0.02778, -0.9646), (0.03139, 0.02778, -3.296), (0.02797, 0.03536, -0.9646), (0.02517, 0.03536, -3.296), (0.02039, 0.04157, -0.9646), (0.0176, 0.04157, -3.296), (0.01175, 0.04619, -0.9646), (0.008953, 0.04619, -3.296), (0.002367, 0.04904, -0.9646), (-0.0004269, 0.04904, -3.296), (-0.007388, 0.05, -0.9645), (-0.01018, 0.05, -3.296), (-0.01714, 0.04904, -0.9645), (-0.01994, 0.04904, -3.296), (-0.02652, 0.04619, -0.9645), (-0.02932, 0.04619, -3.296), (-0.03517, 0.04157, -0.9645), (-0.03796, 0.04157, -3.296), (-0.04274, 0.03536, -0.9645), (-0.04554, 0.03536, -3.296), (-0.04896, 0.02778, -0.9645), (-0.05175, 0.02778, -3.296), (-0.05358, 0.01913, -0.9645), (-0.05638, 0.01913, -3.296), (-0.05643, 0.009755, -0.9645), (-0.05922, 0.009755, -3.296), (-0.05739, 3.404e-08, -0.9645), (-0.06018, 1.362e-07, -3.296), (-0.05643, -0.009754, -0.9645), (-0.05922, -0.009754, -3.296), (-0.05358, -0.01913, -0.9645), (-0.05638, -0.01913, -3.296), (-0.04896, -0.02778, -0.9645), (-0.05175, -0.02778, -3.296), (-0.04274, -0.03536, -0.9645), (-0.04554, -0.03536, -3.296), (-0.03517, -0.04157, -0.9645), (-0.03796, -0.04157, -3.296), (-0.02652, -0.04619, -0.9645), (-0.02932, -0.04619, -3.296), (-0.01714, -0.04904, -0.9645), (-0.01994, -0.04904, -3.296), (-0.007388, -0.05, -0.9645), (-0.01018, -0.05, -3.296), (0.002367, -0.04904, -0.9646), (-0.0004269, -0.04904, -3.296), (0.01175, -0.04619, -0.9646), (0.008953, -0.04619, -3.296), (0.02039, -0.04157, -0.9646), (0.0176, -0.04157, -3.296), (0.02797, -0.03536, -0.9646), (0.02517, -0.03536, -3.296), (0.03419, -0.02778, -0.9646), (0.03139, -0.02778, -3.296), (0.03881, -0.01913, -0.9646), (0.03601, -0.01913, -3.296), (0.04165, -0.009754, -0.9646), (0.03886, -0.009754, -3.296)], [], [(0, 1, 3, 2), (2, 3, 5, 4), (4, 5, 7, 6), (6, 7, 9, 8), (8, 9, 11, 10), (10, 11, 13, 12), (12, 13, 15, 14), (14, 15, 17, 16), (16, 17, 19, 18), (18, 19, 21, 20), (20, 21, 23, 22), (22, 23, 25, 24), (24, 25, 27, 26), (26, 27, 29, 28), (28, 29, 31, 30), (30, 31, 33, 32), (32, 33, 35, 34), (34, 35, 37, 36), (36, 37, 39, 38), (38, 39, 41, 40), (40, 41, 43, 42), (42, 43, 45, 44), (44, 45, 47, 46), (46, 47, 49, 48), (48, 49, 51, 50), (50, 51, 53, 52), (52, 53, 55, 54), (54, 55, 57, 56), (56, 57, 59, 58), (58, 59, 61, 60), (3, 1, 63, 61, 59, 57, 55, 53, 51, 49, 47, 45, 43, 41, 39, 37, 35, 33, 31, 29, 27, 25, 23, 21, 19, 17, 15, 13, 11, 9, 7, 5), (60, 61, 63, 62), (62, 63, 1, 0), (0, 2, 4, 6, 8, 10, 12, 14, 16, 18, 20, 22, 24, 26, 28, 30, 32, 34, 36, 38, 40, 42, 44, 46, 48, 50, 52, 54, 56, 58, 60, 62)])
me_cylinder_004.polygons.foreach_set('use_smooth', [True] * 34)
_k = set([(0, 2), (0, 62), (1, 3), (1, 63), (2, 4), (3, 5), (4, 6), (5, 7), (6, 8), (7, 9), (8, 10), (9, 11), (10, 12), (11, 13), (12, 14), (13, 15), (14, 16), (15, 17), (16, 18), (17, 19), (18, 20), (19, 21), (20, 22), (21, 23), (22, 24), (23, 25), (24, 26), (25, 27), (26, 28), (27, 29), (28, 30), (29, 31), (30, 32), (31, 33), (32, 34), (33, 35), (34, 36), (35, 37), (36, 38), (37, 39), (38, 40), (39, 41), (40, 42), (41, 43), (42, 44), (43, 45), (44, 46), (45, 47), (46, 48), (47, 49), (48, 50), (49, 51), (50, 52), (51, 53), (52, 54), (53, 55), (54, 56), (55, 57), (56, 58), (57, 59), (58, 60), (59, 61), (60, 62), (61, 63)])
me_cylinder_004.attributes.new('sharp_edge', 'BOOLEAN', 'EDGE').data.foreach_set('value', [ (min(e.vertices), max(e.vertices)) in _k for e in me_cylinder_004.edges])
_uv = me_cylinder_004.uv_layers.new(name='UVMap')
_uv.uv.foreach_set('vector', [1.0, 0.5, 1.0, 1.0, 0.9688, 1.0, 0.9688, 0.5, 0.9688, 0.5, 0.9688, 1.0, 0.9375, 1.0, 0.9375, 0.5, 0.9375, 0.5, 0.9375, 1.0, 0.9062, 1.0, 0.9062, 0.5, 0.9062, 0.5, 0.9062, 1.0, 0.875, 1.0, 0.875, 0.5, 0.875, 0.5, 0.875, 1.0, 0.8438, 1.0, 0.8438, 0.5, 0.8438, 0.5, 0.8438, 1.0, 0.8125, 1.0, 0.8125, 0.5, 0.8125, 0.5, 0.8125, 1.0, 0.7812, 1.0, 0.7812, 0.5, 0.7812, 0.5, 0.7812, 1.0, 0.75, 1.0, 0.75, 0.5, 0.75, 0.5, 0.75, 1.0, 0.7188, 1.0, 0.7188, 0.5, 0.7188, 0.5, 0.7188, 1.0, 0.6875, 1.0, 0.6875, 0.5, 0.6875, 0.5, 0.6875, 1.0, 0.6562, 1.0, 0.6562, 0.5, 0.6562, 0.5, 0.6562, 1.0, 0.625, 1.0, 0.625, 0.5, 0.625, 0.5, 0.625, 1.0, 0.5938, 1.0, 0.5938, 0.5, 0.5938, 0.5, 0.5938, 1.0, 0.5625, 1.0, 0.5625, 0.5, 0.5625, 0.5, 0.5625, 1.0, 0.5312, 1.0, 0.5312, 0.5, 0.5312, 0.5, 0.5312, 1.0, 0.5, 1.0, 0.5, 0.5, 0.5, 0.5, 0.5, 1.0, 0.4688, 1.0, 0.4688, 0.5, 0.4688, 0.5, 0.4688, 1.0, 0.4375, 1.0, 0.4375, 0.5, 0.4375, 0.5, 0.4375, 1.0, 0.4062, 1.0, 0.4062, 0.5, 0.4062, 0.5, 0.4062, 1.0, 0.375, 1.0, 0.375, 0.5, 0.375, 0.5, 0.375, 1.0, 0.3438, 1.0, 0.3438, 0.5, 0.3438, 0.5, 0.3438, 1.0, 0.3125, 1.0, 0.3125, 0.5, 0.3125, 0.5, 0.3125, 1.0, 0.2812, 1.0, 0.2812, 0.5, 0.2812, 0.5, 0.2812, 1.0, 0.25, 1.0, 0.25, 0.5, 0.25, 0.5, 0.25, 1.0, 0.2188, 1.0, 0.2188, 0.5, 0.2188, 0.5, 0.2188, 1.0, 0.1875, 1.0, 0.1875, 0.5, 0.1875, 0.5, 0.1875, 1.0, 0.1562, 1.0, 0.1562, 0.5, 0.1562, 0.5, 0.1562, 1.0, 0.125, 1.0, 0.125, 0.5, 0.125, 0.5, 0.125, 1.0, 0.09375, 1.0, 0.09375, 0.5, 0.09375, 0.5, 0.09375, 1.0, 0.0625, 1.0, 0.0625, 0.5, 0.2968, 0.4854, 0.25, 0.49, 0.2032, 0.4854, 0.1582, 0.4717, 0.1167, 0.4496, 0.08029, 0.4197, 0.05045, 0.3833, 0.02827, 0.3418, 0.01461, 0.2968, 0.01, 0.25, 0.01461, 0.2032, 0.02827, 0.1582, 0.05045, 0.1167, 0.08029, 0.08029, 0.1167, 0.05045, 0.1582, 0.02827, 0.2032, 0.01461, 0.25, 0.01, 0.2968, 0.01461, 0.3418, 0.02827, 0.3833, 0.05045, 0.4197, 0.08029, 0.4496, 0.1167, 0.4717, 0.1582, 0.4854, 0.2032, 0.49, 0.25, 0.4854, 0.2968, 0.4717, 0.3418, 0.4496, 0.3833, 0.4197, 0.4197, 0.3833, 0.4496, 0.3418, 0.4717, 0.0625, 0.5, 0.0625, 1.0, 0.03125, 1.0, 0.03125, 0.5, 0.03125, 0.5, 0.03125, 1.0, 0.0, 1.0, 0.0, 0.5, 0.75, 0.49, 0.7968, 0.4854, 0.8418, 0.4717, 0.8833, 0.4496, 0.9197, 0.4197, 0.9496, 0.3833, 0.9717, 0.3418, 0.9854, 0.2968, 0.99, 0.25, 0.9854, 0.2032, 0.9717, 0.1582, 0.9496, 0.1167, 0.9197, 0.08029, 0.8833, 0.05045, 0.8418, 0.02827, 0.7968, 0.01461, 0.75, 0.01, 0.7032, 0.01461, 0.6582, 0.02827, 0.6167, 0.05045, 0.5803, 0.08029, 0.5504, 0.1167, 0.5283, 0.1582, 0.5146, 0.2032, 0.51, 0.25, 0.5146, 0.2968, 0.5283, 0.3418, 0.5504, 0.3833, 0.5803, 0.4197, 0.6167, 0.4496, 0.6582, 0.4717, 0.7032, 0.4854])
me_cylinder_004.materials.append(mat_material_013)
me_cylinder_004.update()

# ---- objects
ob_light = bpy.data.objects.new('Light', light_light)
ob_cylinder_002 = bpy.data.objects.new('Cylinder.002', me_cylinder_002)
ob_cylinder_001 = bpy.data.objects.new('Cylinder.001', me_cylinder_001)
ob_cylinder_003 = bpy.data.objects.new('Cylinder.003', me_cylinder_003)
ob_cylinder_004 = bpy.data.objects.new('Cylinder.004', me_cylinder_004)

# ---- transforms, parenting, visibility, modifiers, constraints
ob_light.location = (8.46, 1.005, 5.904)
ob_light.rotation_euler = (0.6503, 0.05522, 1.866)
ob_light.lock_rotations_4d = False
ob_light.empty_display_type = 'ARROWS'
ob_light.color = (0.0, 0.0, 0.0, 0.0)
ob_light.lineart.crease_threshold = 0.0
ob_cylinder_002.location = (0.0, 0.0, 0.0)
_m = ob_cylinder_002.modifiers.new('Smooth by Angle', 'NODES')
_m.node_group = ng_smooth_by_angle
_m.use_pin_to_last = True
_m.show_group_selector = False
ob_cylinder_001.location = (0.0, 0.0, 0.0)
ob_cylinder_003.location = (-12.48, 0.0, 0.0)
ob_cylinder_004.location = (-12.48, 0.0, 0.0)

# ---- collection membership
col_collection.objects.link(ob_light)
col_collection.objects.link(ob_cylinder_002)
col_collection.objects.link(ob_cylinder_001)
col_collection.objects.link(ob_cylinder_003)
col_collection.objects.link(ob_cylinder_004)

# ---- scene / render settings (as saved in the file)
scene.frame_start = 1; scene.frame_end = 250; scene.frame_set(1)
scene.render.engine = 'BLENDER_EEVEE_NEXT'
scene.render.bake_bias = 0.0
scene.render.bake_samples = 0
scene.cycles.sampling_pattern = 'TABULATED_SOBOL'
scene.eevee.use_volume_custom_range = False
bpy.context.view_layer.update()

# ---- added for rendering (the .blend has no active camera): camera
cam_auto = bpy.data.cameras.new('AutoCamera')
cam_auto.lens = 50.0
cam_auto.sensor_width = 36.0
cam_auto.clip_end = 1000.0
ob_auto_camera = bpy.data.objects.new('AutoCamera', cam_auto)
scene.collection.objects.link(ob_auto_camera)
ob_auto_camera.location = (-0.110628, -10.812, 6.03719)
ob_auto_camera.rotation_euler = (1.09748, -7.21219e-08, 0.694738)
scene.camera = ob_auto_camera
bpy.context.view_layer.update()
